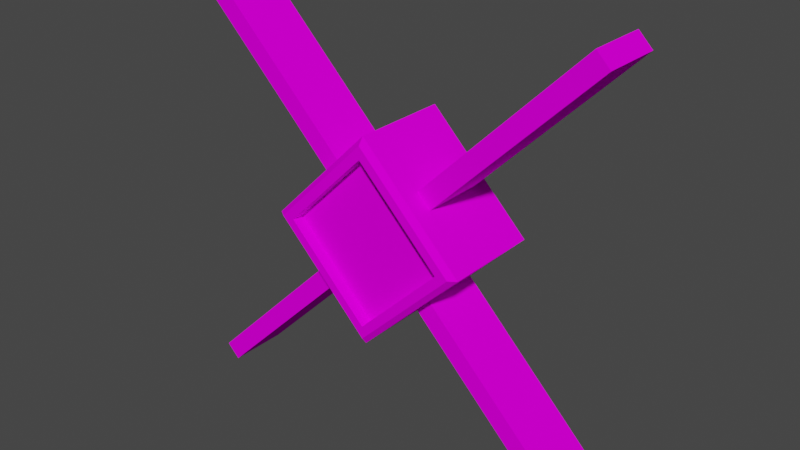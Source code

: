 # Source: DoorLock.blend  (saved by Blender 2.92.15; exported with 4.5.12 LTS)
import bpy
from mathutils import Matrix  # noqa: F401  (used for matrix-valued properties, if any)

bpy.ops.wm.read_factory_settings(use_empty=True)
scene = bpy.context.scene
scene.name = 'Scene'

# ---- collections
col_collection = bpy.data.collections.new('Collection'); scene.collection.children.link(col_collection)

# ---- images (referenced by path relative to the original .blend; pixels are not part of the script)
import os
ASSET_DIR = os.environ.get("B2B_ASSET_DIR", "")  # directory of the original .blend (textures are referenced by path, not embedded)
HERE = os.path.dirname(os.path.abspath(__file__))  # packed textures are extracted next to this script under _unpacked/

def load_image(name, relpath, width, height, colorspace="sRGB"):
    """Load a texture the original file referenced (path relative to the .blend, or extracted next to this script)."""
    p = next((c for c in (os.path.join(HERE, relpath), os.path.join(ASSET_DIR, relpath)) if relpath and os.path.exists(c)), "")
    if p:
        img = bpy.data.images.load(p, check_existing=True)
        img.name = name
    else:  # same state as the original file: an image datablock whose file is absent (Cycles renders it pink)
        img = bpy.data.images.new(name, width, height)
        img.source = "FILE"
        img.filepath = "//" + (relpath or name)
    img.colorspace_settings.name = colorspace
    return img
img_uv = load_image('UV', '', 1024, 1024, 'sRGB')

# ---- materials (node trees are filled in below, after node groups)
mat_lock = bpy.data.materials.new('Lock')

# ---- material node trees
mat_lock.use_nodes = True; mat_lock.node_tree.nodes.clear()
_N = mat_lock.node_tree.nodes; _L = mat_lock.node_tree.links
n0 = _N.new('ShaderNodeOutputMaterial'); n0.name = 'Material Output'; n0.location = (300, 300)
n1 = _N.new('ShaderNodeBsdfDiffuse'); n1.name = 'Diffuse BSDF'; n1.location = (121, 408)
n2 = _N.new('ShaderNodeTexImage'); n2.name = 'Image Texture'; n2.location = (-224, 448)
n2.image = img_uv
_L.new(n1.outputs[0], n0.inputs[0])
_L.new(n2.outputs[0], n1.inputs[0])
n0.is_active_output = True

# ---- world
world_world = bpy.data.worlds.new('World'); scene.world = world_world
world_world.use_nodes = True; world_world.node_tree.nodes.clear()
_N = world_world.node_tree.nodes; _L = world_world.node_tree.links
n0 = _N.new('ShaderNodeOutputWorld'); n0.name = 'World Output'; n0.location = (300, 300)
n1 = _N.new('ShaderNodeBackground'); n1.name = 'Background'; n1.location = (10, 300)
n1.inputs[0].default_value = (0.05088, 0.05088, 0.05088, 1.0)
_L.new(n1.outputs[0], n0.inputs[0])
n0.is_active_output = True
world_world.color = (0.05088, 0.05088, 0.05088)
world_world.use_sun_shadow = False
world_world.sun_shadow_jitter_overblur = 0.0

# ---- meshes
me_cube_003 = bpy.data.meshes.new('Cube.003')
me_cube_003.from_pydata([(-0.3596, -0.05334, -0.3837), (0.3837, -0.05334, 0.3596), (-0.3837, -0.05334, -0.3596), (0.3596, -0.05334, 0.3837), (-0.3596, 0.05334, -0.3837), (0.3837, 0.05334, 0.3596), (-0.3837, 0.05334, -0.3596), (0.3596, 0.05334, 0.3837), (5.939e-09, -0.09566, -0.1463), (-0.1463, -0.09566, -2.386e-08), (1.512e-09, 0.09566, -0.1463), (-0.1463, 0.09566, -3.131e-08), (0.1463, -0.09566, -5.939e-09), (3.876e-08, -0.09566, 0.1463), (0.1463, 0.09566, -1.933e-08), (3.725e-08, 0.09566, 0.1463), (0.3803, -0.05334, -0.3562), (-0.3562, -0.05334, 0.3803), (0.3562, -0.05334, -0.3803), (-0.3803, -0.05334, 0.3562), (0.3803, 0.05334, -0.3562), (-0.3562, 0.05334, 0.3803), (0.3562, 0.05334, -0.3803), (-0.3803, 0.05334, 0.3562), (3.768e-09, -0.07434, -0.1463), (-0.1463, -0.07434, -2.386e-08), (-0.1463, 0.07434, -3.131e-08), (3.683e-09, 0.07434, -0.1463), (0.1463, 0.07434, -1.933e-08), (3.942e-08, 0.07434, 0.1463), (3.659e-08, -0.07434, 0.1463), (0.1463, -0.07434, -5.939e-09), (7.09e-09, -0.08641, -0.1822), (6.899e-09, -0.09566, -0.1691), (-0.1691, -0.09566, -2.29e-08), (-0.1822, -0.08641, -2.271e-08), (-0.1822, 0.08641, -2.944e-08), (-0.1691, 0.09566, -3.035e-08), (5.516e-10, 0.09566, -0.1691), (3.604e-10, 0.08641, -0.1822), (0.1691, 0.09566, -2.125e-08), (0.1822, 0.08641, -2.163e-08), (3.725e-08, 0.08641, 0.1822), (3.725e-08, 0.09566, 0.1691), (3.725e-08, -0.08641, 0.1822), (3.78e-08, -0.09566, 0.1691), (0.1691, -0.09566, -6.899e-09), (0.1822, -0.08641, -8.171e-09)], [], [(0, 3, 2), (3, 6, 2), (6, 5, 4), (5, 0, 4), (6, 0, 2), (3, 5, 7), (12, 8, 33, 46), (13, 12, 46, 45), (13, 9, 25, 30), (35, 39, 32), (10, 14, 40, 38), (17, 18, 16), (19, 22, 18), (23, 20, 22), (21, 16, 20), (22, 16, 18), (19, 21, 23), (0, 1, 3), (3, 7, 6), (6, 7, 5), (5, 1, 0), (6, 4, 0), (3, 1, 5), (11, 10, 38, 37), (41, 44, 47), (8, 9, 34, 33), (9, 13, 45, 34), (17, 19, 18), (19, 23, 22), (23, 21, 20), (21, 17, 16), (22, 20, 16), (19, 17, 21), (9, 8, 24, 25), (36, 35, 44), (15, 11, 37, 43), (14, 15, 43, 40), (36, 44, 42), (41, 42, 44), (41, 47, 32), (35, 36, 39), (26, 29, 28, 27), (30, 25, 24, 31), (12, 13, 30, 31), (11, 15, 29, 26), (10, 11, 26, 27), (8, 12, 31, 24), (15, 14, 28, 29), (14, 10, 27, 28), (33, 34, 35, 32), (37, 38, 39, 36), (41, 39, 38, 40), (36, 42, 43, 37), (42, 41, 40, 43), (45, 46, 47, 44), (32, 47, 46, 33), (44, 35, 34, 45), (41, 32, 39)])
_uv = me_cube_003.uv_layers.new(name='UVMap')
_uv.uv.foreach_set('vector', [0.591, 0.002174, 0.5584, 0.6333, 0.5584, 0.002174, 0.4792, 0.6333, 0.4457, 0.002174, 0.4792, 0.002174, 0.554, 0.002174, 0.5215, 0.6333, 0.5215, 0.002174, 0.5171, 0.6333, 0.4836, 0.002174, 0.5171, 0.002174, 0.1938, 0.4455, 0.1612, 0.4119, 0.1938, 0.4119, 0.2307, 0.4455, 0.1982, 0.4119, 0.2307, 0.4119, 0.3007, 0.02642, 0.1765, 0.02642, 0.1668, 0.01102, 0.3104, 0.01102, 0.3007, 0.2243, 0.3007, 0.02642, 0.3104, 0.01102, 0.3104, 0.2397, 0.3007, 0.2243, 0.1765, 0.2243, 0.1765, 0.2243, 0.3007, 0.2243, 0.005084, 0.2529, 0.05942, 0.4992, 0.005084, 0.4992, 0.0174, 0.2243, 0.1417, 0.2243, 0.1513, 0.2397, 0.007731, 0.2397, 0.4413, 0.9978, 0.4209, 0.002174, 0.4413, 0.002174, 0.3203, 0.002174, 0.3539, 0.9978, 0.3203, 0.9978, 0.3961, 0.002174, 0.4165, 0.9978, 0.3961, 0.9978, 0.3582, 0.002174, 0.3917, 0.9978, 0.3582, 0.9978, 0.2903, 0.2529, 0.3107, 0.2864, 0.2903, 0.2864, 0.1312, 0.2529, 0.1516, 0.2864, 0.1312, 0.2864, 0.591, 0.002174, 0.591, 0.6333, 0.5584, 0.6333, 0.4792, 0.6333, 0.4457, 0.6333, 0.4457, 0.002174, 0.554, 0.002174, 0.554, 0.6333, 0.5215, 0.6333, 0.5171, 0.6333, 0.4836, 0.6333, 0.4836, 0.002174, 0.1938, 0.4455, 0.1612, 0.4455, 0.1612, 0.4119, 0.2307, 0.4455, 0.1982, 0.4455, 0.1982, 0.4119, 0.0174, 0.02642, 0.0174, 0.2243, 0.007731, 0.2397, 0.007731, 0.01102, 0.1239, 0.2529, 0.06959, 0.4992, 0.06959, 0.2529, 0.1765, 0.02642, 0.1765, 0.2243, 0.1668, 0.2397, 0.1668, 0.01102, 0.1765, 0.2243, 0.3007, 0.2243, 0.3104, 0.2397, 0.1668, 0.2397, 0.4413, 0.9978, 0.4209, 0.9978, 0.4209, 0.002174, 0.3203, 0.002174, 0.3539, 0.002174, 0.3539, 0.9978, 0.3961, 0.002174, 0.4165, 0.002174, 0.4165, 0.9978, 0.3582, 0.002174, 0.3917, 0.002174, 0.3917, 0.9978, 0.2903, 0.2529, 0.3107, 0.2529, 0.3107, 0.2864, 0.1312, 0.2529, 0.1516, 0.2529, 0.1516, 0.2864, 0.1765, 0.2243, 0.1765, 0.02642, 0.1765, 0.02642, 0.1765, 0.2243, 0.1642, 0.2529, 0.2185, 0.2529, 0.2185, 0.4076, 0.1417, 0.02642, 0.0174, 0.02642, 0.007731, 0.01102, 0.1513, 0.01102, 0.1417, 0.2243, 0.1417, 0.02642, 0.1513, 0.01102, 0.1513, 0.2397, 0.1642, 0.2529, 0.2185, 0.4076, 0.1642, 0.4076, 0.1239, 0.2529, 0.1239, 0.4992, 0.06959, 0.4992, 0.283, 0.4076, 0.2287, 0.4076, 0.2287, 0.2529, 0.005084, 0.2529, 0.05942, 0.2529, 0.05942, 0.4992, 0.0174, 0.02642, 0.1417, 0.02642, 0.1417, 0.2243, 0.0174, 0.2243, 0.3007, 0.2243, 0.1765, 0.2243, 0.1765, 0.02642, 0.3007, 0.02642, 0.3007, 0.02642, 0.3007, 0.2243, 0.3007, 0.2243, 0.3007, 0.02642, 0.0174, 0.02642, 0.1417, 0.02642, 0.1417, 0.02642, 0.0174, 0.02642, 0.0174, 0.2243, 0.0174, 0.02642, 0.0174, 0.02642, 0.0174, 0.2243, 0.1765, 0.02642, 0.3007, 0.02642, 0.3007, 0.02642, 0.1765, 0.02642, 0.1417, 0.02642, 0.1417, 0.2243, 0.1417, 0.2243, 0.1417, 0.02642, 0.1417, 0.2243, 0.0174, 0.2243, 0.0174, 0.2243, 0.1417, 0.2243, 0.002174, 0.4903, 0.002174, 0.2617, 0.005084, 0.2529, 0.005084, 0.4992, 0.06233, 0.2617, 0.06233, 0.4903, 0.05942, 0.4992, 0.05942, 0.2529, 0.283, 0.4076, 0.283, 0.2529, 0.2859, 0.2584, 0.2859, 0.402, 0.1642, 0.2529, 0.1642, 0.4076, 0.1612, 0.402, 0.1612, 0.2584, 0.1239, 0.4992, 0.1239, 0.2529, 0.1268, 0.2617, 0.1268, 0.4903, 0.06668, 0.4903, 0.06668, 0.2617, 0.06959, 0.2529, 0.06959, 0.4992, 0.1612, 0.002174, 0.316, 0.002174, 0.3104, 0.01102, 0.1668, 0.01102, 0.316, 0.2485, 0.1612, 0.2485, 0.1668, 0.2397, 0.3104, 0.2397, 0.283, 0.4076, 0.2287, 0.2529, 0.283, 0.2529])
me_cube_003.materials.append(mat_lock)
me_cube_003.use_remesh_fix_poles = True
me_cube_003.use_remesh_preserve_attributes = False
me_cube_003.use_mirror_vertex_groups = False
me_cube_003.update()

# ---- objects
ob_cube = bpy.data.objects.new('Cube', me_cube_003)

# ---- transforms, parenting, visibility, modifiers, constraints
ob_cube.location = (0.0, 0.0, 0.5246)
ob_cube.lineart.crease_threshold = 0.0

# ---- collection membership
col_collection.objects.link(ob_cube)

# ---- scene / render settings (as saved in the file)
scene.frame_start = 1; scene.frame_end = 250; scene.frame_set(204)
scene.render.engine = 'CYCLES'
scene.cycles.use_denoising = False
scene.cycles.samples = 128
scene.cycles.sampling_pattern = 'TABULATED_SOBOL'
scene.cycles.use_adaptive_sampling = False
scene.cycles.use_light_tree = False
scene.view_settings.view_transform = 'Filmic'
bpy.context.view_layer.update()

# ---- added for rendering (the .blend has no active camera and no usable light): camera, sun
cam_auto = bpy.data.cameras.new('AutoCamera')
cam_auto.lens = 50.0
cam_auto.sensor_width = 36.0
cam_auto.clip_end = 1000.0
ob_auto_camera = bpy.data.objects.new('AutoCamera', cam_auto)
scene.collection.objects.link(ob_auto_camera)
ob_auto_camera.location = (1.0195, -1.22341, 1.34025)
ob_auto_camera.rotation_euler = (1.09748, -7.21219e-08, 0.694738)
scene.camera = ob_auto_camera
light_auto_sun = bpy.data.lights.new('AutoSun', 'SUN')
light_auto_sun.energy = 3.0
light_auto_sun.angle = 0.0523599
ob_auto_sun = bpy.data.objects.new('AutoSun', light_auto_sun)
scene.collection.objects.link(ob_auto_sun)
ob_auto_sun.rotation_euler = (0.872665, 0.174533, 0.523599)
bpy.context.view_layer.update()
